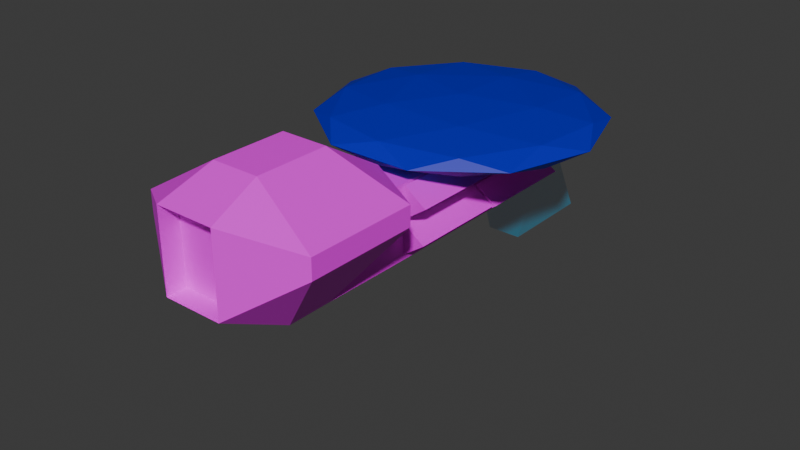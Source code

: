 # Source: Support_Test_2.blend  (saved by Blender 4.5.90; exported with 4.5.12 LTS)
import bpy
from mathutils import Matrix  # noqa: F401  (used for matrix-valued properties, if any)

bpy.ops.wm.read_factory_settings(use_empty=True)
scene = bpy.context.scene
scene.name = 'Scene'

# ---- collections
col_collection = bpy.data.collections.new('Collection'); scene.collection.children.link(col_collection)

# ---- images (referenced by path relative to the original .blend; pixels are not part of the script)
import os
ASSET_DIR = os.environ.get("B2B_ASSET_DIR", "")  # directory of the original .blend (textures are referenced by path, not embedded)
HERE = os.path.dirname(os.path.abspath(__file__))  # packed textures are extracted next to this script under _unpacked/

def load_image(name, relpath, width, height, colorspace="sRGB"):
    """Load a texture the original file referenced (path relative to the .blend, or extracted next to this script)."""
    p = next((c for c in (os.path.join(HERE, relpath), os.path.join(ASSET_DIR, relpath)) if relpath and os.path.exists(c)), "")
    if p:
        img = bpy.data.images.load(p, check_existing=True)
        img.name = name
    else:  # same state as the original file: an image datablock whose file is absent (Cycles renders it pink)
        img = bpy.data.images.new(name, width, height)
        img.source = "FILE"
        img.filepath = "//" + (relpath or name)
    img.colorspace_settings.name = colorspace
    return img
img_support_test_2_text_1 = load_image('support_test_2_text_1', 'support_test_2_text_1.png', 1024, 1024, 'sRGB')

# ---- materials (node trees are filled in below, after node groups)
mat_support_test_2_mat_1 = bpy.data.materials.new('Support_test_2_mat_1')
mat_support_test_2_glass_mat = bpy.data.materials.new('Support_test_2_glass_mat')
mat_support_2_mat_2 = bpy.data.materials.new('Support_2_Mat_2')

# ---- material node trees
mat_support_test_2_mat_1.use_nodes = True; mat_support_test_2_mat_1.node_tree.nodes.clear()
_N = mat_support_test_2_mat_1.node_tree.nodes; _L = mat_support_test_2_mat_1.node_tree.links
n0 = _N.new('ShaderNodeBsdfPrincipled'); n0.name = 'Principled BSDF'; n0.location = (-200, 100)
n1 = _N.new('ShaderNodeOutputMaterial'); n1.name = 'Material Output'; n1.location = (200, 100)
n2 = _N.new('ShaderNodeTexImage'); n2.name = 'Image Texture'; n2.location = (-490, 80)
n2.image = img_support_test_2_text_1
_L.new(n0.outputs[0], n1.inputs[0])
_L.new(n2.outputs[0], n0.inputs[0])
n1.is_active_output = True
mat_support_test_2_glass_mat.use_nodes = True; mat_support_test_2_glass_mat.node_tree.nodes.clear()
_N = mat_support_test_2_glass_mat.node_tree.nodes; _L = mat_support_test_2_glass_mat.node_tree.links
n0 = _N.new('ShaderNodeBsdfPrincipled'); n0.name = 'Principled BSDF'; n0.location = (-200, 100)
n0.inputs[0].default_value = (0.0, 0.3734, 0.6103, 1.0)
n0.inputs[4].default_value = 0.2
n1 = _N.new('ShaderNodeOutputMaterial'); n1.name = 'Material Output'; n1.location = (200, 100)
_L.new(n0.outputs[0], n1.inputs[0])
n1.is_active_output = True
mat_support_2_mat_2.use_nodes = True; mat_support_2_mat_2.node_tree.nodes.clear()
_N = mat_support_2_mat_2.node_tree.nodes; _L = mat_support_2_mat_2.node_tree.links
n0 = _N.new('ShaderNodeBsdfPrincipled'); n0.name = 'Principled BSDF'; n0.location = (-200, 100)
n0.inputs[0].default_value = (0.0, 0.0009995, 0.5, 1.0)
n1 = _N.new('ShaderNodeOutputMaterial'); n1.name = 'Material Output'; n1.location = (200, 100)
_L.new(n0.outputs[0], n1.inputs[0])
n1.is_active_output = True

# ---- world
world_world = bpy.data.worlds.new('World'); scene.world = world_world
world_world.use_nodes = True; world_world.node_tree.nodes.clear()
_N = world_world.node_tree.nodes; _L = world_world.node_tree.links
n0 = _N.new('ShaderNodeOutputWorld'); n0.name = 'World Output'; n0.location = (200, 100)
n1 = _N.new('ShaderNodeBackground'); n1.name = 'Background'; n1.location = (-200, 100)
n1.inputs[0].default_value = (0.05088, 0.05088, 0.05088, 1.0)
_L.new(n1.outputs[0], n0.inputs[0])
n0.is_active_output = True
world_world.color = (0.05088, 0.05088, 0.05088)
world_world.sun_shadow_jitter_overblur = 0.0

# ---- meshes
me_cube_002 = bpy.data.meshes.new('Cube.002')
me_cube_002.from_pydata([(-0.9721, -0.665, -1.0), (-2.479, -0.7872, 1.0), (-1.0, 0.8943, -1.0), (0.9719, -0.665, -1.0), (2.479, -0.7872, 1.0), (1.0, 0.8943, -1.0), (-0.8581, 0.8938, 1.0), (0.8591, 0.8938, 1.0), (0.8261, -0.9661, -0.1111), (-0.8263, -0.9661, -0.1111), (-1.0, 0.5187, -1.0), (-1.0, 0.2075, -1.0), (-1.002, -0.1013, -1.0), (-0.9721, -0.465, -1.0), (-2.479, -0.2872, 1.0), (0.9719, -0.465, -1.0), (0.9978, -0.1013, -1.0), (1.0, 0.2075, -1.0), (1.0, 0.5187, -1.0), (2.479, -0.2872, 1.0), (0.9003, 0.5186, 1.0), (0.9158, -0.08883, 1.0), (0.6609, -0.7317, 2.667), (-0.9202, -0.08883, 1.0), (0.6609, -0.3983, 2.667), (2.479, -0.2872, 1.556), (2.479, -0.7872, 1.556), (-0.8263, -0.9661, 2.111), (-2.479, -0.7872, 1.556), (0.8261, -0.9661, 2.111), (-2.479, -0.2872, 1.556), (0.5494, -0.1013, 1.556), (-0.5522, -0.1013, 1.556), (-0.661, -0.7317, 2.667), (-0.661, -0.3983, 2.667), (-0.2785, 1.252, -0.9444), (0.9155, 0.2319, 1.0), (-0.9168, 0.2319, 1.0), (-0.9055, 0.5186, 1.0), (0.279, 1.252, -0.9444), (-1.08, 1.162, 0.5833), (1.081, 1.162, 0.5833), (-0.5, 0.8997, -2.888), (0.5, 0.8997, -2.888), (1.215, 1.165, -2.194), (-1.215, 1.165, -2.194), (0.8261, -0.8767, -0.1111), (-0.8263, -0.8767, -0.1111), (-0.8263, -0.8767, 2.111), (0.8261, -0.8767, 2.111)], [], [(15, 19, 4, 3), (0, 9, 1), (21, 23, 32, 31), (8, 4, 26, 29), (19, 21, 31, 25), (13, 15, 3, 0), (3, 4, 8), (3, 8, 9, 0), (40, 6, 7, 41), (2, 5, 18, 10), (10, 18, 17, 11), (11, 17, 16, 12), (12, 16, 15, 13), (16, 21, 15), (19, 15, 21), (4, 19, 25, 26), (23, 14, 30, 32), (14, 1, 28, 30), (12, 13, 23), (0, 1, 14, 13), (23, 13, 14), (27, 29, 22, 33), (25, 31, 24), (26, 25, 24, 22), (29, 26, 22), (32, 30, 34), (1, 9, 27, 28), (8, 29, 49, 46), (24, 34, 33, 22), (31, 32, 34, 24), (28, 27, 33), (30, 28, 33, 34), (10, 38, 6, 2), (11, 37, 38, 10), (12, 23, 37, 11), (17, 36, 21, 16), (18, 20, 36, 17), (5, 7, 20, 18), (39, 41, 5), (5, 2, 42, 43), (5, 41, 7), (20, 38, 37, 36), (23, 21, 36, 37), (7, 6, 38, 20), (35, 40, 41, 39), (45, 35, 39, 44), (43, 44, 5), (42, 45, 44, 43), (5, 44, 39), (2, 6, 40), (35, 2, 40), (2, 35, 45), (42, 2, 45), (47, 46, 49, 48), (27, 9, 47, 48), (29, 27, 48, 49), (9, 8, 46, 47), (6, 2, 5, 7)])
me_cube_002.polygons.foreach_set('material_index', [0, 0, 0, 0, 0, 0, 0, 0, 1, 0, 0, 0, 0, 0, 0, 0, 0, 0, 0, 0, 0, 0, 0, 0, 0, 0, 0, 0, 0, 0, 0, 0, 0, 0, 0, 0, 0, 0, 1, 1, 1, 0, 0, 0, 1, 1, 1, 1, 1, 1, 1, 1, 1, 0, 0, 0, 0, 0])
_uv = me_cube_002.uv_layers.new(name='UVMap')
_uv.uv.foreach_set('vector', [0.6509, 0.2839, 0.575, 0.3899, 0.5565, 0.3735, 0.642, 0.2766, 0.6426, 0.1763, 0.5893, 0.18, 0.5552, 0.0796, 0.2582, 0.5202, 0.2582, 0.6194, 0.2282, 0.5995, 0.2282, 0.5399, 0.5894, 0.2729, 0.5565, 0.3735, 0.5346, 0.3911, 0.4682, 0.319, 0.575, 0.3899, 0.6559, 0.4018, 0.667, 0.4353, 0.5627, 0.416, 0.4111, 0.3388, 0.4204, 0.229, 0.4312, 0.2306, 0.4218, 0.3399, 0.642, 0.2766, 0.5565, 0.3735, 0.5894, 0.2729, 0.642, 0.2766, 0.5894, 0.2729, 0.5893, 0.18, 0.6426, 0.1763, 0.2071, 0.1866, 0.2319, 0.2026, 0.2406, 0.2903, 0.2168, 0.3085, 0.3382, 0.3306, 0.347, 0.2278, 0.3672, 0.2278, 0.3583, 0.3332, 0.3583, 0.3332, 0.3672, 0.2278, 0.384, 0.228, 0.375, 0.3351, 0.375, 0.3351, 0.384, 0.228, 0.4007, 0.2282, 0.3914, 0.3371, 0.3914, 0.3371, 0.4007, 0.2282, 0.4204, 0.229, 0.4111, 0.3388, 0.4007, 0.2282, 0.3929, 0.117, 0.4204, 0.229, 0.575, 0.3899, 0.6509, 0.2839, 0.6559, 0.4018, 0.5565, 0.3735, 0.575, 0.3899, 0.5627, 0.416, 0.5346, 0.3911, 0.655, 0.05192, 0.5743, 0.06373, 0.5611, 0.03707, 0.667, 0.0185, 0.5743, 0.06373, 0.5552, 0.0796, 0.5331, 0.06328, 0.5611, 0.03707, 0.3914, 0.3371, 0.4111, 0.3388, 0.3747, 0.4449, 0.6426, 0.1763, 0.5552, 0.0796, 0.5743, 0.06373, 0.6514, 0.1689, 0.655, 0.05192, 0.6514, 0.1689, 0.5743, 0.06373, 0.4681, 0.6673, 0.4681, 0.5643, 0.495, 0.5823, 0.4967, 0.6501, 0.5341, 0.4756, 0.5746, 0.5819, 0.5125, 0.5837, 0.5056, 0.4723, 0.5341, 0.4756, 0.5125, 0.5837, 0.495, 0.5823, 0.4681, 0.5643, 0.5056, 0.4723, 0.495, 0.5823, 0.5732, 0.6536, 0.5298, 0.7582, 0.514, 0.6489, 0.5552, 0.0796, 0.5893, 0.18, 0.4681, 0.1366, 0.5331, 0.06328, 0.3218, 0.7839, 0.3218, 0.6546, 0.3261, 0.6584, 0.326, 0.7799, 0.5125, 0.5837, 0.514, 0.6489, 0.4967, 0.6501, 0.495, 0.5823, 0.5746, 0.5819, 0.5732, 0.6536, 0.514, 0.6489, 0.5125, 0.5837, 0.5013, 0.76, 0.4681, 0.6673, 0.4967, 0.6501, 0.5298, 0.7582, 0.5013, 0.76, 0.4967, 0.6501, 0.514, 0.6489, 0.3583, 0.3332, 0.3421, 0.4399, 0.3218, 0.4365, 0.3382, 0.3306, 0.375, 0.3351, 0.3575, 0.4423, 0.3421, 0.4399, 0.3583, 0.3332, 0.3914, 0.3371, 0.3747, 0.4449, 0.3575, 0.4423, 0.375, 0.3351, 0.384, 0.228, 0.3757, 0.1194, 0.3929, 0.117, 0.4007, 0.2282, 0.3672, 0.2278, 0.3602, 0.1211, 0.3757, 0.1194, 0.384, 0.228, 0.347, 0.2278, 0.3399, 0.1229, 0.3602, 0.1211, 0.3672, 0.2278, 0.1838, 0.3949, 0.2168, 0.3085, 0.227, 0.3921, 0.1207, 0.6928, 0.1207, 0.8009, 0.01865, 0.7741, 0.0185, 0.7199, 0.227, 0.3921, 0.2168, 0.3085, 0.2406, 0.2903, 0.3602, 0.1211, 0.3412, 0.02568, 0.3563, 0.02197, 0.3757, 0.1194, 0.3733, 0.0185, 0.3929, 0.117, 0.3757, 0.1194, 0.3563, 0.02197, 0.3399, 0.1229, 0.3218, 0.03243, 0.3412, 0.02568, 0.3602, 0.1211, 0.1264, 0.2415, 0.2071, 0.1866, 0.2168, 0.3085, 0.1326, 0.2707, 0.04734, 0.2111, 0.1264, 0.2415, 0.1326, 0.2707, 0.08114, 0.3374, 0.2848, 0.4832, 0.2333, 0.459, 0.227, 0.3921, 0.0185, 0.2587, 0.04734, 0.2111, 0.08114, 0.3374, 0.03244, 0.3107, 0.227, 0.3921, 0.2333, 0.459, 0.1838, 0.3949, 0.2201, 0.1048, 0.2319, 0.2026, 0.2071, 0.1866, 0.1772, 0.09905, 0.2201, 0.1048, 0.2071, 0.1866, 0.2201, 0.1048, 0.1772, 0.09905, 0.2315, 0.03856, 0.2848, 0.0185, 0.2201, 0.1048, 0.2315, 0.03856, 0.4163, 0.7801, 0.326, 0.7799, 0.3261, 0.6584, 0.4164, 0.6586, 0.4205, 0.6547, 0.4205, 0.7839, 0.4163, 0.7801, 0.4164, 0.6586, 0.3218, 0.6546, 0.4205, 0.6547, 0.4164, 0.6586, 0.3261, 0.6584, 0.4205, 0.7839, 0.3218, 0.7839, 0.326, 0.7799, 0.4163, 0.7801, 0.0, 0.0, 0.0, 0.0, 0.0, 0.0, 0.0, 0.0])
me_cube_002.materials.append(mat_support_test_2_mat_1)
me_cube_002.materials.append(mat_support_test_2_glass_mat)
me_cube_002.use_paint_bone_selection = False
me_cube_002.use_paint_mask = True
me_cube_002.update()
me_icosphere_001 = bpy.data.meshes.new('Icosphere.001')
me_icosphere_001.from_pydata([(0.0, 0.0, -1.0), (5.955, -1.935, -0.4472), (3.108e-05, -6.261, -0.4472), (-5.955, -1.935, -0.4472), (-3.68, 5.065, -0.4472), (3.68, 5.065, -0.4472), (3.68, -5.065, 0.4472), (-3.68, -5.065, 0.4472), (-5.955, 1.935, 0.4472), (-3.108e-05, 6.261, 0.4472), (5.955, 1.935, 0.4472), (0.0, 0.0, 1.0), (1.836e-05, -3.68, -0.8507), (3.5, -1.137, -0.8507), (3.5, -4.817, -0.5257), (5.663, 1.84, -0.5257), (2.163, 2.977, -0.8507), (-3.5, -1.137, -0.8507), (-3.5, -4.817, -0.5257), (-2.163, 2.977, -0.8507), (-5.663, 1.84, -0.5257), (3.327e-05, 5.955, -0.5257), (7.0, 3.213e-05, 0.0), (5.663, 4.114, 0.0), (2.163, -6.657, 0.0), (5.663, -4.114, 0.0), (-5.663, -4.114, 0.0), (-2.163, -6.657, 0.0), (-5.663, 4.114, 0.0), (-7.0, -3.213e-05, 0.0), (2.163, 6.657, 0.0), (-2.163, 6.657, 0.0), (5.663, -1.84, 0.5257), (-3.327e-05, -5.955, 0.5257), (-5.663, -1.84, 0.5257), (-3.5, 4.817, 0.5257), (3.5, 4.817, 0.5257), (2.163, -2.977, 0.8507), (3.5, 1.137, 0.8507), (-2.163, -2.977, 0.8507), (-3.5, 1.137, 0.8507), (-1.836e-05, 3.68, 0.8507)], [], [(0, 13, 12), (1, 13, 15), (0, 12, 17), (0, 17, 19), (0, 19, 16), (1, 15, 22), (2, 14, 24), (3, 18, 26), (4, 20, 28), (5, 21, 30), (1, 22, 25), (2, 24, 27), (3, 26, 29), (4, 28, 31), (5, 30, 23), (6, 32, 37), (7, 33, 39), (8, 34, 40), (9, 35, 41), (10, 36, 38), (38, 41, 11), (38, 36, 41), (36, 9, 41), (41, 40, 11), (41, 35, 40), (35, 8, 40), (40, 39, 11), (40, 34, 39), (34, 7, 39), (39, 37, 11), (39, 33, 37), (33, 6, 37), (37, 38, 11), (37, 32, 38), (32, 10, 38), (23, 36, 10), (23, 30, 36), (30, 9, 36), (31, 35, 9), (31, 28, 35), (28, 8, 35), (29, 34, 8), (29, 26, 34), (26, 7, 34), (27, 33, 7), (27, 24, 33), (24, 6, 33), (25, 32, 6), (25, 22, 32), (22, 10, 32), (30, 31, 9), (30, 21, 31), (21, 4, 31), (28, 29, 8), (28, 20, 29), (20, 3, 29), (26, 27, 7), (26, 18, 27), (18, 2, 27), (24, 25, 6), (24, 14, 25), (14, 1, 25), (22, 23, 10), (22, 15, 23), (15, 5, 23), (16, 21, 5), (16, 19, 21), (19, 4, 21), (19, 20, 4), (19, 17, 20), (17, 3, 20), (17, 18, 3), (17, 12, 18), (12, 2, 18), (15, 16, 5), (15, 13, 16), (13, 0, 16), (12, 14, 2), (12, 13, 14), (13, 1, 14)])
_uv = me_icosphere_001.uv_layers.new(name='UVMap')
_uv.uv.foreach_set('vector', [0.1818, 0.0, 0.2273, 0.07873, 0.1364, 0.07873, 0.2727, 0.1575, 0.3182, 0.07873, 0.3636, 0.1575, 0.9091, 0.0, 0.9545, 0.07873, 0.8636, 0.07873, 0.7273, 0.0, 0.7727, 0.07873, 0.6818, 0.07873, 0.5455, 0.0, 0.5909, 0.07873, 0.5, 0.07873, 0.2727, 0.1575, 0.3636, 0.1575, 0.3182, 0.2362, 0.09091, 0.1575, 0.1818, 0.1575, 0.1364, 0.2362, 0.8182, 0.1575, 0.9091, 0.1575, 0.8636, 0.2362, 0.6364, 0.1575, 0.7273, 0.1575, 0.6818, 0.2362, 0.4545, 0.1575, 0.5455, 0.1575, 0.5, 0.2362, 0.2727, 0.1575, 0.3182, 0.2362, 0.2273, 0.2362, 0.09091, 0.1575, 0.1364, 0.2362, 0.04546, 0.2362, 0.8182, 0.1575, 0.8636, 0.2362, 0.7727, 0.2362, 0.6364, 0.1575, 0.6818, 0.2362, 0.5909, 0.2362, 0.4545, 0.1575, 0.5, 0.2362, 0.4091, 0.2362, 0.1818, 0.3149, 0.2727, 0.3149, 0.2273, 0.3937, 0.0, 0.3149, 0.09091, 0.3149, 0.04546, 0.3937, 0.7273, 0.3149, 0.8182, 0.3149, 0.7727, 0.3937, 0.5455, 0.3149, 0.6364, 0.3149, 0.5909, 0.3937, 0.3636, 0.3149, 0.4545, 0.3149, 0.4091, 0.3937, 0.4091, 0.3937, 0.5, 0.3937, 0.4545, 0.4724, 0.4091, 0.3937, 0.4545, 0.3149, 0.5, 0.3937, 0.4545, 0.3149, 0.5455, 0.3149, 0.5, 0.3937, 0.5909, 0.3937, 0.6818, 0.3937, 0.6364, 0.4724, 0.5909, 0.3937, 0.6364, 0.3149, 0.6818, 0.3937, 0.6364, 0.3149, 0.7273, 0.3149, 0.6818, 0.3937, 0.7727, 0.3937, 0.8636, 0.3937, 0.8182, 0.4724, 0.7727, 0.3937, 0.8182, 0.3149, 0.8636, 0.3937, 0.8182, 0.3149, 0.9091, 0.3149, 0.8636, 0.3937, 0.04546, 0.3937, 0.1364, 0.3937, 0.09091, 0.4724, 0.04546, 0.3937, 0.09091, 0.3149, 0.1364, 0.3937, 0.09091, 0.3149, 0.1818, 0.3149, 0.1364, 0.3937, 0.2273, 0.3937, 0.3182, 0.3937, 0.2727, 0.4724, 0.2273, 0.3937, 0.2727, 0.3149, 0.3182, 0.3937, 0.2727, 0.3149, 0.3636, 0.3149, 0.3182, 0.3937, 0.4091, 0.2362, 0.4545, 0.3149, 0.3636, 0.3149, 0.4091, 0.2362, 0.5, 0.2362, 0.4545, 0.3149, 0.5, 0.2362, 0.5455, 0.3149, 0.4545, 0.3149, 0.5909, 0.2362, 0.6364, 0.3149, 0.5455, 0.3149, 0.5909, 0.2362, 0.6818, 0.2362, 0.6364, 0.3149, 0.6818, 0.2362, 0.7273, 0.3149, 0.6364, 0.3149, 0.7727, 0.2362, 0.8182, 0.3149, 0.7273, 0.3149, 0.7727, 0.2362, 0.8636, 0.2362, 0.8182, 0.3149, 0.8636, 0.2362, 0.9091, 0.3149, 0.8182, 0.3149, 0.04546, 0.2362, 0.09091, 0.3149, 0.0, 0.3149, 0.04546, 0.2362, 0.1364, 0.2362, 0.09091, 0.3149, 0.1364, 0.2362, 0.1818, 0.3149, 0.09091, 0.3149, 0.2273, 0.2362, 0.2727, 0.3149, 0.1818, 0.3149, 0.2273, 0.2362, 0.3182, 0.2362, 0.2727, 0.3149, 0.3182, 0.2362, 0.3636, 0.3149, 0.2727, 0.3149, 0.5, 0.2362, 0.5909, 0.2362, 0.5455, 0.3149, 0.5, 0.2362, 0.5455, 0.1575, 0.5909, 0.2362, 0.5455, 0.1575, 0.6364, 0.1575, 0.5909, 0.2362, 0.6818, 0.2362, 0.7727, 0.2362, 0.7273, 0.3149, 0.6818, 0.2362, 0.7273, 0.1575, 0.7727, 0.2362, 0.7273, 0.1575, 0.8182, 0.1575, 0.7727, 0.2362, 0.8636, 0.2362, 0.9545, 0.2362, 0.9091, 0.3149, 0.8636, 0.2362, 0.9091, 0.1575, 0.9545, 0.2362, 0.9091, 0.1575, 1.0, 0.1575, 0.9545, 0.2362, 0.1364, 0.2362, 0.2273, 0.2362, 0.1818, 0.3149, 0.1364, 0.2362, 0.1818, 0.1575, 0.2273, 0.2362, 0.1818, 0.1575, 0.2727, 0.1575, 0.2273, 0.2362, 0.3182, 0.2362, 0.4091, 0.2362, 0.3636, 0.3149, 0.3182, 0.2362, 0.3636, 0.1575, 0.4091, 0.2362, 0.3636, 0.1575, 0.4545, 0.1575, 0.4091, 0.2362, 0.5, 0.07873, 0.5455, 0.1575, 0.4545, 0.1575, 0.5, 0.07873, 0.5909, 0.07873, 0.5455, 0.1575, 0.5909, 0.07873, 0.6364, 0.1575, 0.5455, 0.1575, 0.6818, 0.07873, 0.7273, 0.1575, 0.6364, 0.1575, 0.6818, 0.07873, 0.7727, 0.07873, 0.7273, 0.1575, 0.7727, 0.07873, 0.8182, 0.1575, 0.7273, 0.1575, 0.8636, 0.07873, 0.9091, 0.1575, 0.8182, 0.1575, 0.8636, 0.07873, 0.9545, 0.07873, 0.9091, 0.1575, 0.9545, 0.07873, 1.0, 0.1575, 0.9091, 0.1575, 0.3636, 0.1575, 0.4091, 0.07873, 0.4545, 0.1575, 0.3636, 0.1575, 0.3182, 0.07873, 0.4091, 0.07873, 0.3182, 0.07873, 0.3636, 0.0, 0.4091, 0.07873, 0.1364, 0.07873, 0.1818, 0.1575, 0.09091, 0.1575, 0.1364, 0.07873, 0.2273, 0.07873, 0.1818, 0.1575, 0.2273, 0.07873, 0.2727, 0.1575, 0.1818, 0.1575])
me_icosphere_001.materials.append(mat_support_2_mat_2)
me_icosphere_001.update()
me_cube_011 = bpy.data.meshes.new('Cube.011')
me_cube_011.from_pydata([(-0.38, -2.55, -0.8), (-0.38, -2.55, 0.8), (-0.38, 2.55, -0.8), (-0.38, 2.55, 0.8), (0.76, -2.55, 0.0), (0.76, 2.55, 0.0)], [], [(0, 1, 3, 2), (2, 3, 5), (4, 1, 0), (2, 5, 4, 0), (5, 3, 1, 4)])
_uv = me_cube_011.uv_layers.new(name='UVMap')
_uv.uv.foreach_set('vector', [0.704, 0.1912, 0.7718, 0.1912, 0.7718, 0.259, 0.704, 0.259, 0.704, 0.259, 0.7718, 0.259, 0.704, 0.3269, 0.7644, 0.7409, 0.7164, 0.693, 0.7644, 0.645, 0.8891, 0.9506, 0.8212, 0.9506, 0.8212, 0.8828, 0.8891, 0.8828, 0.8767, 0.1514, 0.8767, 0.2193, 0.8088, 0.2193, 0.8088, 0.1514])
me_cube_011.materials.append(mat_support_test_2_mat_1)
me_cube_011.update()
me_cube_012 = bpy.data.meshes.new('Cube.012')
me_cube_012.from_pydata([(-0.38, -2.55, -0.8), (-0.38, -2.55, 0.8), (-0.38, 2.55, -0.8), (-0.38, 2.55, 0.8), (0.76, -2.55, 0.0), (0.76, 2.55, 0.0)], [], [(0, 1, 3, 2), (2, 3, 5), (4, 1, 0), (2, 5, 4, 0), (5, 3, 1, 4)])
_uv = me_cube_012.uv_layers.new(name='UVMap')
_uv.uv.foreach_set('vector', [0.3218, 0.4819, 0.3897, 0.4819, 0.3897, 0.5498, 0.3218, 0.5498, 0.3218, 0.5498, 0.3897, 0.5498, 0.3218, 0.6176, 0.9542, 0.645, 0.9542, 0.7128, 0.8863, 0.7128, 0.8088, 0.4317, 0.8088, 0.3639, 0.8767, 0.3639, 0.8767, 0.4317, 0.2761, 0.8572, 0.2083, 0.8572, 0.2083, 0.7893, 0.2761, 0.7893])
me_cube_012.materials.append(mat_support_test_2_mat_1)
me_cube_012.update()
me_cube_013 = bpy.data.meshes.new('Cube.013')
me_cube_013.from_pydata([(-0.38, 2.55, 0.8), (-0.38, 2.55, -0.8), (-0.38, -2.55, 0.8), (-0.38, -2.55, -0.8), (0.76, 2.55, 3.179e-07), (0.76, -2.55, -6.358e-07)], [], [(0, 1, 3, 2), (2, 3, 5), (4, 1, 0), (2, 5, 4, 0), (5, 3, 1, 4)])
_uv = me_cube_013.uv_layers.new(name='UVMap')
_uv.uv.foreach_set('vector', [0.704, 0.0185, 0.7718, 0.0185, 0.7718, 0.08634, 0.704, 0.08634, 0.704, 0.08634, 0.7718, 0.08634, 0.704, 0.1542, 0.7842, 0.9506, 0.7164, 0.9506, 0.7164, 0.8828, 0.7718, 0.3639, 0.7718, 0.4317, 0.704, 0.4317, 0.704, 0.3639, 0.9616, 0.0185, 0.9616, 0.08634, 0.8938, 0.08634, 0.8938, 0.0185])
me_cube_013.materials.append(mat_support_test_2_mat_1)
me_cube_013.update()
me_cube_014 = bpy.data.meshes.new('Cube.014')
me_cube_014.from_pydata([(-3.167, -0.5667, -1.0), (-3.167, -0.5667, 1.0), (-3.167, 0.5667, -1.0), (-3.167, 0.5667, 1.0), (6.333, -0.5667, 0.0), (6.333, 0.5667, 0.0)], [], [(0, 1, 3, 2), (2, 3, 5), (4, 1, 0), (2, 5, 4, 0), (5, 3, 1, 4)])
_uv = me_cube_014.uv_layers.new(name='UVMap')
_uv.uv.foreach_set('vector', [0.0185, 0.5202, 0.08634, 0.5202, 0.08634, 0.588, 0.0185, 0.588, 0.0185, 0.588, 0.08634, 0.588, 0.0185, 0.6558, 0.9815, 0.1514, 0.9815, 0.2193, 0.9137, 0.2193, 0.9815, 0.3269, 0.9137, 0.3269, 0.9137, 0.259, 0.9815, 0.259, 0.536, 0.8649, 0.4681, 0.8649, 0.4681, 0.797, 0.536, 0.797])
me_cube_014.materials.append(mat_support_test_2_mat_1)
me_cube_014.update()
me_cube_015 = bpy.data.meshes.new('Cube.015')
me_cube_015.from_pydata([(3.167, -0.5667, -1.0), (3.167, -0.5667, 1.0), (3.167, 0.5667, -1.0), (3.167, 0.5667, 1.0), (-6.333, -0.5667, 0.0), (-6.333, 0.5667, 0.0)], [], [(0, 2, 3, 1), (2, 5, 3), (4, 0, 1), (2, 0, 4, 5), (5, 4, 1, 3)])
_uv = me_cube_015.uv_layers.new(name='UVMap')
_uv.uv.foreach_set('vector', [0.6116, 0.645, 0.6116, 0.7128, 0.6794, 0.7128, 0.6794, 0.645, 0.6116, 0.7128, 0.6116, 0.7807, 0.6794, 0.7128, 0.2282, 0.6564, 0.2282, 0.7523, 0.2761, 0.7043, 0.2761, 0.8941, 0.2083, 0.8941, 0.2083, 0.962, 0.2761, 0.962, 0.8767, 0.259, 0.8088, 0.259, 0.8088, 0.3269, 0.8767, 0.3269])
me_cube_015.materials.append(mat_support_test_2_mat_1)
me_cube_015.update()
me_cube_016 = bpy.data.meshes.new('Cube.016')
me_cube_016.from_pydata([(0.38, -2.55, -0.8), (0.38, -2.55, 0.8), (0.38, 2.55, -0.8), (0.38, 2.55, 0.8), (-0.76, -2.55, 0.0), (-0.76, 2.55, 0.0)], [], [(0, 2, 3, 1), (2, 5, 3), (4, 0, 1), (2, 0, 4, 5), (5, 4, 1, 3)])
_uv = me_cube_016.uv_layers.new(name='UVMap')
_uv.uv.foreach_set('vector', [0.1233, 0.5202, 0.1233, 0.588, 0.1912, 0.588, 0.1912, 0.5202, 0.1233, 0.588, 0.1233, 0.6558, 0.1912, 0.588, 0.6794, 0.8177, 0.6116, 0.8855, 0.6794, 0.8855, 0.7842, 0.8458, 0.7842, 0.7779, 0.7164, 0.7779, 0.7164, 0.8458, 0.4681, 0.9697, 0.536, 0.9697, 0.536, 0.9019, 0.4681, 0.9019])
me_cube_016.materials.append(mat_support_test_2_mat_1)
me_cube_016.use_paint_bone_selection = False
me_cube_016.use_paint_mask = True
me_cube_016.update()
me_cube_017 = bpy.data.meshes.new('Cube.017')
me_cube_017.from_pydata([(0.38, -2.55, -0.8), (0.38, -2.55, 0.8), (0.38, 2.55, -0.8), (0.38, 2.55, 0.8), (-0.76, -2.55, 0.0), (-0.76, 2.55, 0.0)], [], [(0, 2, 3, 1), (2, 5, 3), (4, 0, 1), (2, 0, 4, 5), (5, 4, 1, 3)])
_uv = me_cube_017.uv_layers.new(name='UVMap')
_uv.uv.foreach_set('vector', [0.7164, 0.4723, 0.7164, 0.5402, 0.7842, 0.5402, 0.7842, 0.4723, 0.7164, 0.5402, 0.7164, 0.608, 0.7842, 0.5402, 0.8014, 0.645, 0.8014, 0.7409, 0.8493, 0.693, 0.3897, 0.8209, 0.3218, 0.8209, 0.3218, 0.8888, 0.3897, 0.8888, 0.8891, 0.4723, 0.8212, 0.4723, 0.8212, 0.5402, 0.8891, 0.5402])
me_cube_017.materials.append(mat_support_test_2_mat_1)
me_cube_017.update()
me_cube_018 = bpy.data.meshes.new('Cube.018')
me_cube_018.from_pydata([(0.38, 2.55, 0.8), (0.38, 2.55, -0.8), (0.38, -2.55, 0.8), (0.38, -2.55, -0.8), (-0.76, 2.55, 0.0), (-0.76, -2.55, -9.537e-07)], [], [(0, 2, 3, 1), (2, 5, 3), (4, 0, 1), (2, 0, 4, 5), (5, 4, 1, 3)])
_uv = me_cube_018.uv_layers.new(name='UVMap')
_uv.uv.foreach_set('vector', [0.6116, 0.4723, 0.6116, 0.5402, 0.6794, 0.5402, 0.6794, 0.4723, 0.6116, 0.5402, 0.6116, 0.608, 0.6794, 0.5402, 0.8088, 0.0185, 0.8088, 0.1144, 0.8568, 0.06647, 0.8212, 0.8458, 0.8891, 0.8458, 0.8891, 0.7779, 0.8212, 0.7779, 0.08634, 0.9058, 0.08634, 0.8379, 0.0185, 0.8379, 0.0185, 0.9058])
me_cube_018.materials.append(mat_support_test_2_mat_1)
me_cube_018.update()
arm_armature_003 = bpy.data.armatures.new('Armature.003')  # bones are not reproduced

# ---- objects
ob_cube_002 = bpy.data.objects.new('Cube.002', me_cube_002)
ob_icosphere = bpy.data.objects.new('Icosphere', me_icosphere_001)
ob_cube_001 = bpy.data.objects.new('Cube.001', me_cube_011)
ob_cube_003 = bpy.data.objects.new('Cube.003', me_cube_012)
ob_cube_004 = bpy.data.objects.new('Cube.004', me_cube_013)
ob_cube_005 = bpy.data.objects.new('Cube.005', me_cube_014)
ob_cube_006 = bpy.data.objects.new('Cube.006', me_cube_015)
ob_cube_007 = bpy.data.objects.new('Cube.007', me_cube_016)
ob_cube_008 = bpy.data.objects.new('Cube.008', me_cube_017)
ob_cube_009 = bpy.data.objects.new('Cube.009', me_cube_018)
ob_armature_003 = bpy.data.objects.new('Armature.003', arm_armature_003)

# ---- transforms, parenting, visibility, modifiers, constraints
ob_cube_002.location = (0.0, 0.0, 0.0)
ob_cube_002.scale = (1.8, 11.18, 1.8)
ob_icosphere.location = (0.0, 6.0, 2.7)
ob_cube_001.parent = ob_armature_003
ob_cube_001.matrix_parent_inverse = Matrix(((1.0, -2.22e-16, 2.22e-16, -0.01469), (-2.22e-16, 1.192e-08, 1.0, -9.1), (-2.22e-16, -1.0, 1.192e-08, 4.803), (0.0, -0.0, -0.0, 1.0)))
ob_cube_001.location = (2.195, 7.403, 8.2)
_vg = ob_cube_001.vertex_groups.new(name='Bone')
_vg.add([0, 1, 2, 3, 4, 5], 1.0, 'REPLACE')
_vg = ob_cube_001.vertex_groups.new(name='Bone.001')
_vg = ob_cube_001.vertex_groups.new(name='Bone.002')
_vg = ob_cube_001.vertex_groups.new(name='Bone.003')
_vg = ob_cube_001.vertex_groups.new(name='Bone.004')
_vg = ob_cube_001.vertex_groups.new(name='Bone.005')
_vg = ob_cube_001.vertex_groups.new(name='Bone.006')
_vg = ob_cube_001.vertex_groups.new(name='Bone.007')
_m = ob_cube_001.modifiers.new('Armature.001', 'ARMATURE')
_m.object = ob_armature_003
ob_cube_003.parent = ob_armature_003
ob_cube_003.matrix_parent_inverse = Matrix(((1.0, -2.22e-16, 2.22e-16, -0.01469), (-2.22e-16, 1.192e-08, 1.0, -9.1), (-2.22e-16, -1.0, 1.192e-08, 4.803), (0.0, -0.0, -0.0, 1.0)))
ob_cube_003.location = (2.095, 2.203, 8.2)
_vg = ob_cube_003.vertex_groups.new(name='Bone')
_vg = ob_cube_003.vertex_groups.new(name='Bone.001')
_vg.add([0, 1, 2, 3, 4, 5], 1.0, 'REPLACE')
_vg = ob_cube_003.vertex_groups.new(name='Bone.002')
_vg = ob_cube_003.vertex_groups.new(name='Bone.003')
_vg = ob_cube_003.vertex_groups.new(name='Bone.004')
_vg = ob_cube_003.vertex_groups.new(name='Bone.005')
_vg = ob_cube_003.vertex_groups.new(name='Bone.006')
_vg = ob_cube_003.vertex_groups.new(name='Bone.007')
_m = ob_cube_003.modifiers.new('Armature', 'ARMATURE')
_m.object = ob_armature_003
ob_cube_004.parent = ob_armature_003
ob_cube_004.matrix_parent_inverse = Matrix(((1.0, -2.22e-16, 2.22e-16, -0.01469), (-2.22e-16, 1.192e-08, 1.0, -9.1), (-2.22e-16, -1.0, 1.192e-08, 4.803), (0.0, -0.0, -0.0, 1.0)))
ob_cube_004.location = (2.195, 2.193, 10.0)
_vg = ob_cube_004.vertex_groups.new(name='Bone')
_vg = ob_cube_004.vertex_groups.new(name='Bone.001')
_vg = ob_cube_004.vertex_groups.new(name='Bone.002')
_vg = ob_cube_004.vertex_groups.new(name='Bone.003')
_vg = ob_cube_004.vertex_groups.new(name='Bone.004')
_vg = ob_cube_004.vertex_groups.new(name='Bone.005')
_vg = ob_cube_004.vertex_groups.new(name='Bone.006')
_vg.add([0, 1, 2, 3, 4, 5], 1.0, 'REPLACE')
_vg = ob_cube_004.vertex_groups.new(name='Bone.007')
_m = ob_cube_004.modifiers.new('Armature', 'ARMATURE')
_m.object = ob_armature_003
ob_cube_005.parent = ob_armature_003
ob_cube_005.matrix_parent_inverse = Matrix(((1.0, -2.22e-16, 2.22e-16, -0.01469), (-2.22e-16, 1.192e-08, 1.0, -9.1), (-2.22e-16, -1.0, 1.192e-08, 4.803), (0.0, -0.0, -0.0, 1.0)))
ob_cube_005.location = (2.195, 7.393, 10.0)
ob_cube_005.rotation_euler = (-3.142, -3.353e-23, 4.441e-16)
ob_cube_005.scale = (0.12, 4.5, 0.8)
_vg = ob_cube_005.vertex_groups.new(name='Bone')
_vg = ob_cube_005.vertex_groups.new(name='Bone.001')
_vg = ob_cube_005.vertex_groups.new(name='Bone.002')
_vg = ob_cube_005.vertex_groups.new(name='Bone.003')
_vg = ob_cube_005.vertex_groups.new(name='Bone.004')
_vg = ob_cube_005.vertex_groups.new(name='Bone.005')
_vg = ob_cube_005.vertex_groups.new(name='Bone.006')
_vg = ob_cube_005.vertex_groups.new(name='Bone.007')
_vg.add([0, 1, 2, 3, 4, 5], 1.0, 'REPLACE')
_m = ob_cube_005.modifiers.new('Armature', 'ARMATURE')
_m.object = ob_armature_003
ob_cube_006.parent = ob_armature_003
ob_cube_006.matrix_parent_inverse = Matrix(((1.0, -2.22e-16, 2.22e-16, -0.01469), (-2.22e-16, 1.192e-08, 1.0, -9.1), (-2.22e-16, -1.0, 1.192e-08, 4.803), (0.0, -0.0, -0.0, 1.0)))
ob_cube_006.location = (-2.295, 7.393, 10.0)
ob_cube_006.rotation_euler = (-3.142, -3.353e-23, 4.441e-16)
ob_cube_006.scale = (0.12, 4.5, 0.8)
_vg = ob_cube_006.vertex_groups.new(name='Bone')
_vg = ob_cube_006.vertex_groups.new(name='Bone.001')
_vg = ob_cube_006.vertex_groups.new(name='Bone.002')
_vg = ob_cube_006.vertex_groups.new(name='Bone.003')
_vg.add([0, 1, 2, 3, 4, 5], 1.0, 'REPLACE')
_vg = ob_cube_006.vertex_groups.new(name='Bone.004')
_vg = ob_cube_006.vertex_groups.new(name='Bone.005')
_vg = ob_cube_006.vertex_groups.new(name='Bone.006')
_vg = ob_cube_006.vertex_groups.new(name='Bone.007')
_m = ob_cube_006.modifiers.new('Armature.001', 'ARMATURE')
_m.object = ob_armature_003
ob_cube_007.parent = ob_armature_003
ob_cube_007.matrix_parent_inverse = Matrix(((1.0, -2.22e-16, 2.22e-16, -0.01469), (-2.22e-16, 1.192e-08, 1.0, -9.1), (-2.22e-16, -1.0, 1.192e-08, 4.803), (0.0, -0.0, -0.0, 1.0)))
ob_cube_007.location = (-2.295, 7.403, 8.2)
_vg = ob_cube_007.vertex_groups.new(name='Bone')
_vg = ob_cube_007.vertex_groups.new(name='Bone.001')
_vg = ob_cube_007.vertex_groups.new(name='Bone.002')
_vg = ob_cube_007.vertex_groups.new(name='Bone.003')
_vg = ob_cube_007.vertex_groups.new(name='Bone.004')
_vg.add([0, 1, 2, 3, 4, 5], 1.0, 'REPLACE')
_vg = ob_cube_007.vertex_groups.new(name='Bone.005')
_vg = ob_cube_007.vertex_groups.new(name='Bone.006')
_vg = ob_cube_007.vertex_groups.new(name='Bone.007')
_m = ob_cube_007.modifiers.new('Armature.001', 'ARMATURE')
_m.object = ob_armature_003
ob_cube_008.parent = ob_armature_003
ob_cube_008.matrix_parent_inverse = Matrix(((1.0, -2.22e-16, 2.22e-16, -0.01469), (-2.22e-16, 1.192e-08, 1.0, -9.1), (-2.22e-16, -1.0, 1.192e-08, 4.803), (0.0, -0.0, -0.0, 1.0)))
ob_cube_008.location = (-2.295, 2.203, 10.0)
_vg = ob_cube_008.vertex_groups.new(name='Bone')
_vg = ob_cube_008.vertex_groups.new(name='Bone.001')
_vg = ob_cube_008.vertex_groups.new(name='Bone.002')
_vg.add([0, 1, 2, 3, 4, 5], 1.0, 'REPLACE')
_vg = ob_cube_008.vertex_groups.new(name='Bone.003')
_vg = ob_cube_008.vertex_groups.new(name='Bone.004')
_vg = ob_cube_008.vertex_groups.new(name='Bone.005')
_vg = ob_cube_008.vertex_groups.new(name='Bone.006')
_vg = ob_cube_008.vertex_groups.new(name='Bone.007')
_m = ob_cube_008.modifiers.new('Armature.001', 'ARMATURE')
_m.object = ob_armature_003
ob_cube_009.parent = ob_armature_003
ob_cube_009.matrix_parent_inverse = Matrix(((1.0, -2.22e-16, 2.22e-16, -0.01469), (-2.22e-16, 1.192e-08, 1.0, -9.1), (-2.22e-16, -1.0, 1.192e-08, 4.803), (0.0, -0.0, -0.0, 1.0)))
ob_cube_009.location = (-2.295, 2.193, 8.2)
_vg = ob_cube_009.vertex_groups.new(name='Bone')
_vg = ob_cube_009.vertex_groups.new(name='Bone.001')
_vg = ob_cube_009.vertex_groups.new(name='Bone.002')
_vg = ob_cube_009.vertex_groups.new(name='Bone.003')
_vg = ob_cube_009.vertex_groups.new(name='Bone.004')
_vg = ob_cube_009.vertex_groups.new(name='Bone.005')
_vg.add([0, 1, 2, 3, 4, 5], 1.0, 'REPLACE')
_vg = ob_cube_009.vertex_groups.new(name='Bone.006')
_vg = ob_cube_009.vertex_groups.new(name='Bone.007')
_m = ob_cube_009.modifiers.new('Armature.001', 'ARMATURE')
_m.object = ob_armature_003
ob_armature_003.location = (0.01469, 4.803, 0.1)
ob_armature_003.rotation_euler = (-4.712, -2.22e-16, -2.22e-16)

# ---- collection membership
col_collection.objects.link(ob_cube_002)
col_collection.objects.link(ob_icosphere)
col_collection.objects.link(ob_cube_001)
col_collection.objects.link(ob_cube_003)
col_collection.objects.link(ob_cube_004)
col_collection.objects.link(ob_cube_005)
col_collection.objects.link(ob_cube_006)
col_collection.objects.link(ob_cube_007)
col_collection.objects.link(ob_cube_008)
col_collection.objects.link(ob_cube_009)
col_collection.objects.link(ob_armature_003)

# ---- scene / render settings (as saved in the file)
scene.frame_start = 1; scene.frame_end = 60; scene.frame_set(60)
scene.render.engine = 'BLENDER_EEVEE_NEXT'
bpy.context.view_layer.update()

# ---- added for rendering (the .blend has no active camera and no usable light): camera, sun
cam_auto = bpy.data.cameras.new('AutoCamera')
cam_auto.lens = 50.0
cam_auto.sensor_width = 36.0
cam_auto.clip_end = 1000.0
ob_auto_camera = bpy.data.objects.new('AutoCamera', cam_auto)
scene.collection.objects.link(ob_auto_camera)
ob_auto_camera.location = (29.1065, -33.4292, 21.8711)
ob_auto_camera.rotation_euler = (1.09748, -7.21219e-08, 0.694738)
scene.camera = ob_auto_camera
light_auto_sun = bpy.data.lights.new('AutoSun', 'SUN')
light_auto_sun.energy = 3.0
light_auto_sun.angle = 0.0523599
ob_auto_sun = bpy.data.objects.new('AutoSun', light_auto_sun)
scene.collection.objects.link(ob_auto_sun)
ob_auto_sun.rotation_euler = (0.872665, 0.174533, 0.523599)
bpy.context.view_layer.update()
